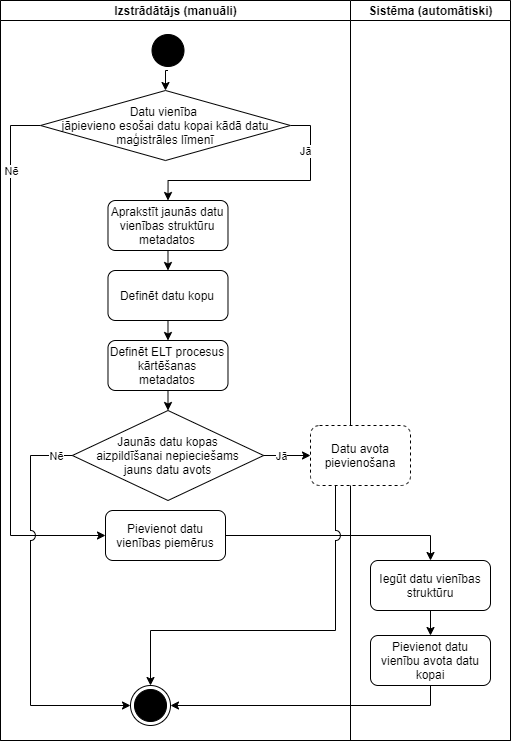

The diagram above was exported from draw.io. Its source (the exported page's mxGraphModel, read from the mxfile embedded in the PNG):
<mxGraphModel dx="1483" dy="777" grid="1" gridSize="10" guides="1" tooltips="1" connect="1" arrows="1" fold="1" page="1" pageScale="1" pageWidth="850" pageHeight="1100" math="0" shadow="0">
  <root>
    <mxCell id="KRVDxzSPPDJWvxVNP59B-0" />
    <mxCell id="KRVDxzSPPDJWvxVNP59B-1" parent="KRVDxzSPPDJWvxVNP59B-0" />
    <mxCell id="KRVDxzSPPDJWvxVNP59B-2" value="" style="swimlane;html=1;childLayout=stackLayout;startSize=0;rounded=0;shadow=0;comic=0;labelBackgroundColor=none;strokeWidth=1;fontFamily=Verdana;fontSize=12;align=center;" vertex="1" parent="KRVDxzSPPDJWvxVNP59B-1">
      <mxGeometry x="30" y="130" width="510" height="740" as="geometry" />
    </mxCell>
    <mxCell id="KRVDxzSPPDJWvxVNP59B-38" style="edgeStyle=orthogonalEdgeStyle;rounded=0;jumpStyle=arc;jumpSize=10;orthogonalLoop=1;jettySize=auto;html=1;exitX=1;exitY=0.5;exitDx=0;exitDy=0;entryX=0.5;entryY=0;entryDx=0;entryDy=0;endArrow=classic;endFill=1;endSize=6;strokeColor=#000000;" edge="1" parent="KRVDxzSPPDJWvxVNP59B-2" source="KRVDxzSPPDJWvxVNP59B-34" target="KRVDxzSPPDJWvxVNP59B-36">
      <mxGeometry relative="1" as="geometry">
        <Array as="points">
          <mxPoint x="430" y="535" />
        </Array>
      </mxGeometry>
    </mxCell>
    <mxCell id="KRVDxzSPPDJWvxVNP59B-3" value="Izstrādātājs (manuāli)" style="swimlane;html=1;startSize=20;" vertex="1" parent="KRVDxzSPPDJWvxVNP59B-2">
      <mxGeometry width="350" height="740" as="geometry" />
    </mxCell>
    <mxCell id="KRVDxzSPPDJWvxVNP59B-4" style="edgeStyle=orthogonalEdgeStyle;rounded=0;orthogonalLoop=1;jettySize=auto;html=1;exitX=0;exitY=0.5;exitDx=0;exitDy=0;endArrow=classic;endFill=1;endSize=6;strokeColor=#000000;entryX=0;entryY=0.5;entryDx=0;entryDy=0;" edge="1" parent="KRVDxzSPPDJWvxVNP59B-3" source="KRVDxzSPPDJWvxVNP59B-16" target="KRVDxzSPPDJWvxVNP59B-34">
      <mxGeometry relative="1" as="geometry">
        <mxPoint x="167.4949999999999" y="920" as="targetPoint" />
        <Array as="points">
          <mxPoint x="10" y="125" />
          <mxPoint x="10" y="535" />
        </Array>
      </mxGeometry>
    </mxCell>
    <mxCell id="KRVDxzSPPDJWvxVNP59B-5" value="Nē" style="edgeLabel;html=1;align=center;verticalAlign=middle;resizable=0;points=[];" vertex="1" connectable="0" parent="KRVDxzSPPDJWvxVNP59B-4">
      <mxGeometry x="-0.6974" relative="1" as="geometry">
        <mxPoint y="-6.619999999999997" as="offset" />
      </mxGeometry>
    </mxCell>
    <mxCell id="KRVDxzSPPDJWvxVNP59B-6" style="edgeStyle=orthogonalEdgeStyle;rounded=0;orthogonalLoop=1;jettySize=auto;html=1;exitX=0.5;exitY=1;exitDx=0;exitDy=0;entryX=0.5;entryY=0;entryDx=0;entryDy=0;endArrow=classic;endFill=1;endSize=6;strokeColor=#000000;" edge="1" parent="KRVDxzSPPDJWvxVNP59B-3" target="KRVDxzSPPDJWvxVNP59B-16" source="KRVDxzSPPDJWvxVNP59B-12">
      <mxGeometry relative="1" as="geometry">
        <mxPoint x="167.49" y="59.999999999999886" as="sourcePoint" />
      </mxGeometry>
    </mxCell>
    <mxCell id="KRVDxzSPPDJWvxVNP59B-7" style="edgeStyle=orthogonalEdgeStyle;rounded=0;orthogonalLoop=1;jettySize=auto;html=1;exitX=1;exitY=0.5;exitDx=0;exitDy=0;endArrow=classic;endFill=1;endSize=6;strokeColor=#000000;entryX=0.5;entryY=0;entryDx=0;entryDy=0;" edge="1" parent="KRVDxzSPPDJWvxVNP59B-3" source="KRVDxzSPPDJWvxVNP59B-16" target="KRVDxzSPPDJWvxVNP59B-15">
      <mxGeometry relative="1" as="geometry">
        <mxPoint x="167.49" y="424.47" as="targetPoint" />
        <Array as="points" />
      </mxGeometry>
    </mxCell>
    <mxCell id="KRVDxzSPPDJWvxVNP59B-8" value="Jā" style="edgeLabel;html=1;align=center;verticalAlign=middle;resizable=0;points=[];" vertex="1" connectable="0" parent="KRVDxzSPPDJWvxVNP59B-7">
      <mxGeometry x="-0.2942" relative="1" as="geometry">
        <mxPoint x="3.92" y="-30" as="offset" />
      </mxGeometry>
    </mxCell>
    <mxCell id="KRVDxzSPPDJWvxVNP59B-9" style="edgeStyle=orthogonalEdgeStyle;rounded=0;orthogonalLoop=1;jettySize=auto;html=1;exitX=0.5;exitY=1;exitDx=0;exitDy=0;entryX=0.5;entryY=0;entryDx=0;entryDy=0;endArrow=classic;endFill=1;endSize=6;strokeColor=#000000;" edge="1" parent="KRVDxzSPPDJWvxVNP59B-3" source="KRVDxzSPPDJWvxVNP59B-15" target="KRVDxzSPPDJWvxVNP59B-14">
      <mxGeometry relative="1" as="geometry" />
    </mxCell>
    <mxCell id="KRVDxzSPPDJWvxVNP59B-10" style="edgeStyle=orthogonalEdgeStyle;rounded=0;orthogonalLoop=1;jettySize=auto;html=1;exitX=0.5;exitY=1;exitDx=0;exitDy=0;entryX=0.5;entryY=0;entryDx=0;entryDy=0;endArrow=classic;endFill=1;endSize=6;strokeColor=#000000;" edge="1" parent="KRVDxzSPPDJWvxVNP59B-3" source="KRVDxzSPPDJWvxVNP59B-14" target="KRVDxzSPPDJWvxVNP59B-13">
      <mxGeometry relative="1" as="geometry" />
    </mxCell>
    <mxCell id="KRVDxzSPPDJWvxVNP59B-40" style="edgeStyle=orthogonalEdgeStyle;rounded=0;jumpStyle=arc;jumpSize=10;orthogonalLoop=1;jettySize=auto;html=1;exitX=0.5;exitY=1;exitDx=0;exitDy=0;entryX=0.5;entryY=0;entryDx=0;entryDy=0;endArrow=classic;endFill=1;endSize=6;strokeColor=#000000;" edge="1" parent="KRVDxzSPPDJWvxVNP59B-3" source="KRVDxzSPPDJWvxVNP59B-13" target="KRVDxzSPPDJWvxVNP59B-39">
      <mxGeometry relative="1" as="geometry" />
    </mxCell>
    <mxCell id="KRVDxzSPPDJWvxVNP59B-19" value="" style="ellipse;html=1;shape=endState;fillColor=#000000;strokeColor=#000000;" vertex="1" parent="KRVDxzSPPDJWvxVNP59B-3">
      <mxGeometry x="130" y="685" width="40" height="40" as="geometry" />
    </mxCell>
    <mxCell id="KRVDxzSPPDJWvxVNP59B-34" value="Pievienot datu vienības piemērus" style="rounded=1;whiteSpace=wrap;html=1;strokeColor=#000000;" vertex="1" parent="KRVDxzSPPDJWvxVNP59B-3">
      <mxGeometry x="105" y="510" width="120" height="50" as="geometry" />
    </mxCell>
    <mxCell id="KRVDxzSPPDJWvxVNP59B-15" value="Aprakstīt jaunās datu vienības struktūru metadatos" style="rounded=1;whiteSpace=wrap;html=1;strokeColor=#000000;" vertex="1" parent="KRVDxzSPPDJWvxVNP59B-3">
      <mxGeometry x="107.49" y="200" width="120" height="50" as="geometry" />
    </mxCell>
    <mxCell id="KRVDxzSPPDJWvxVNP59B-16" value="Datu vienība &lt;br&gt;jāpievieno esošai datu kopai kādā datu maģistrāles līmenī" style="rhombus;whiteSpace=wrap;html=1;strokeColor=#000000;" vertex="1" parent="KRVDxzSPPDJWvxVNP59B-3">
      <mxGeometry x="40" y="90" width="250" height="70" as="geometry" />
    </mxCell>
    <mxCell id="KRVDxzSPPDJWvxVNP59B-44" style="edgeStyle=orthogonalEdgeStyle;rounded=0;jumpStyle=arc;jumpSize=10;orthogonalLoop=1;jettySize=auto;html=1;exitX=0;exitY=0.5;exitDx=0;exitDy=0;entryX=0;entryY=0.5;entryDx=0;entryDy=0;endArrow=classic;endFill=1;endSize=6;strokeColor=#000000;" edge="1" parent="KRVDxzSPPDJWvxVNP59B-3" source="KRVDxzSPPDJWvxVNP59B-39" target="KRVDxzSPPDJWvxVNP59B-19">
      <mxGeometry relative="1" as="geometry">
        <Array as="points">
          <mxPoint x="30" y="455" />
          <mxPoint x="30" y="705" />
        </Array>
      </mxGeometry>
    </mxCell>
    <mxCell id="KRVDxzSPPDJWvxVNP59B-45" value="Nē" style="edgeLabel;html=1;align=center;verticalAlign=middle;resizable=0;points=[];" vertex="1" connectable="0" parent="KRVDxzSPPDJWvxVNP59B-44">
      <mxGeometry x="-0.969" y="3" relative="1" as="geometry">
        <mxPoint x="-10.88" y="-3" as="offset" />
      </mxGeometry>
    </mxCell>
    <mxCell id="KRVDxzSPPDJWvxVNP59B-14" value="Definēt datu kopu" style="rounded=1;whiteSpace=wrap;html=1;strokeColor=#000000;" vertex="1" parent="KRVDxzSPPDJWvxVNP59B-3">
      <mxGeometry x="107.49" y="270" width="120" height="50" as="geometry" />
    </mxCell>
    <mxCell id="KRVDxzSPPDJWvxVNP59B-13" value="Definēt ELT procesus kārtēšanas metadatos" style="rounded=1;whiteSpace=wrap;html=1;strokeColor=#000000;" vertex="1" parent="KRVDxzSPPDJWvxVNP59B-3">
      <mxGeometry x="107.49000000000001" y="340" width="120" height="50" as="geometry" />
    </mxCell>
    <mxCell id="KRVDxzSPPDJWvxVNP59B-39" value="Jaunās datu kopas&lt;br&gt;aizpildīšanai nepieciešams&lt;br&gt;jauns datu avots" style="rhombus;whiteSpace=wrap;html=1;strokeColor=#000000;" vertex="1" parent="KRVDxzSPPDJWvxVNP59B-3">
      <mxGeometry x="71.88" y="410" width="191.25" height="90" as="geometry" />
    </mxCell>
    <mxCell id="KRVDxzSPPDJWvxVNP59B-12" value="" style="ellipse;html=1;shape=startState;fillColor=#000000;strokeColor=#000000;" vertex="1" parent="KRVDxzSPPDJWvxVNP59B-3">
      <mxGeometry x="147.51" y="30" width="40" height="40" as="geometry" />
    </mxCell>
    <mxCell id="KRVDxzSPPDJWvxVNP59B-28" value="Sistēma (automātiski)" style="swimlane;html=1;startSize=20;" vertex="1" parent="KRVDxzSPPDJWvxVNP59B-2">
      <mxGeometry x="350" width="160" height="740" as="geometry" />
    </mxCell>
    <mxCell id="8Evqd-BEMg22pRXwmFGx-0" value="Datu avota pievienošana" style="text;html=1;strokeColor=#000000;fillColor=#ffffff;align=center;verticalAlign=middle;whiteSpace=wrap;rounded=1;dashed=1;" vertex="1" parent="KRVDxzSPPDJWvxVNP59B-28">
      <mxGeometry x="-40" y="425" width="100" height="60" as="geometry" />
    </mxCell>
    <mxCell id="KRVDxzSPPDJWvxVNP59B-35" style="edgeStyle=orthogonalEdgeStyle;rounded=0;orthogonalLoop=1;jettySize=auto;html=1;exitX=0.5;exitY=1;exitDx=0;exitDy=0;entryX=0.5;entryY=0;entryDx=0;entryDy=0;endArrow=classic;endFill=1;endSize=6;strokeColor=#000000;" edge="1" parent="KRVDxzSPPDJWvxVNP59B-28" source="KRVDxzSPPDJWvxVNP59B-36" target="KRVDxzSPPDJWvxVNP59B-37">
      <mxGeometry relative="1" as="geometry" />
    </mxCell>
    <mxCell id="KRVDxzSPPDJWvxVNP59B-37" value="Pievienot datu vienību avota datu kopai" style="rounded=1;whiteSpace=wrap;html=1;strokeColor=#000000;" vertex="1" parent="KRVDxzSPPDJWvxVNP59B-28">
      <mxGeometry x="20" y="635" width="120" height="50" as="geometry" />
    </mxCell>
    <mxCell id="KRVDxzSPPDJWvxVNP59B-36" value="Iegūt datu vienības struktūru" style="rounded=1;whiteSpace=wrap;html=1;strokeColor=#000000;" vertex="1" parent="KRVDxzSPPDJWvxVNP59B-28">
      <mxGeometry x="20" y="560" width="120" height="50" as="geometry" />
    </mxCell>
    <mxCell id="KRVDxzSPPDJWvxVNP59B-43" style="edgeStyle=orthogonalEdgeStyle;rounded=0;jumpStyle=arc;jumpSize=10;orthogonalLoop=1;jettySize=auto;html=1;exitX=0.5;exitY=1;exitDx=0;exitDy=0;entryX=1;entryY=0.5;entryDx=0;entryDy=0;endArrow=classic;endFill=1;endSize=6;strokeColor=#000000;" edge="1" parent="KRVDxzSPPDJWvxVNP59B-2" source="KRVDxzSPPDJWvxVNP59B-37" target="KRVDxzSPPDJWvxVNP59B-19">
      <mxGeometry relative="1" as="geometry" />
    </mxCell>
    <mxCell id="KRVDxzSPPDJWvxVNP59B-41" style="edgeStyle=orthogonalEdgeStyle;rounded=0;jumpStyle=arc;jumpSize=10;orthogonalLoop=1;jettySize=auto;html=1;exitX=1;exitY=0.5;exitDx=0;exitDy=0;endArrow=classic;endFill=1;endSize=6;strokeColor=#000000;entryX=0;entryY=0.5;entryDx=0;entryDy=0;" edge="1" parent="KRVDxzSPPDJWvxVNP59B-2" source="KRVDxzSPPDJWvxVNP59B-39" target="8Evqd-BEMg22pRXwmFGx-0">
      <mxGeometry relative="1" as="geometry">
        <mxPoint x="290" y="540" as="targetPoint" />
        <Array as="points">
          <mxPoint x="300" y="455" />
          <mxPoint x="300" y="455" />
        </Array>
      </mxGeometry>
    </mxCell>
    <mxCell id="KRVDxzSPPDJWvxVNP59B-42" value="Jā" style="edgeLabel;html=1;align=center;verticalAlign=middle;resizable=0;points=[];" vertex="1" connectable="0" parent="KRVDxzSPPDJWvxVNP59B-41">
      <mxGeometry x="-0.9041" y="-1" relative="1" as="geometry">
        <mxPoint x="13.87" y="-1" as="offset" />
      </mxGeometry>
    </mxCell>
    <mxCell id="8Evqd-BEMg22pRXwmFGx-1" style="edgeStyle=orthogonalEdgeStyle;rounded=0;jumpStyle=arc;jumpSize=10;orthogonalLoop=1;jettySize=auto;html=1;exitX=0.25;exitY=1;exitDx=0;exitDy=0;endArrow=classic;endFill=1;endSize=6;strokeColor=#000000;" edge="1" parent="KRVDxzSPPDJWvxVNP59B-2" source="8Evqd-BEMg22pRXwmFGx-0" target="KRVDxzSPPDJWvxVNP59B-19">
      <mxGeometry relative="1" as="geometry">
        <mxPoint x="180" y="920" as="targetPoint" />
        <Array as="points">
          <mxPoint x="335" y="630" />
          <mxPoint x="150" y="630" />
        </Array>
      </mxGeometry>
    </mxCell>
  </root>
</mxGraphModel>